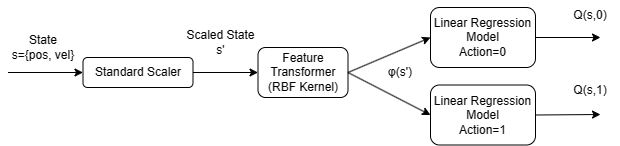

The diagram above was exported from draw.io. Its source (the exported page's mxGraphModel, read from the mxfile embedded in the PNG):
<mxGraphModel dx="1426" dy="785" grid="1" gridSize="10" guides="1" tooltips="1" connect="1" arrows="1" fold="1" page="1" pageScale="1" pageWidth="850" pageHeight="1100" math="1" shadow="0">
  <root>
    <mxCell id="0" />
    <mxCell id="1" parent="0" />
    <mxCell id="fShm1s5rmmUzK3Hb0c5q-5" style="edgeStyle=orthogonalEdgeStyle;rounded=0;orthogonalLoop=1;jettySize=auto;html=1;" parent="1" source="fShm1s5rmmUzK3Hb0c5q-1" target="fShm1s5rmmUzK3Hb0c5q-2" edge="1">
      <mxGeometry relative="1" as="geometry" />
    </mxCell>
    <mxCell id="fShm1s5rmmUzK3Hb0c5q-1" value="Standard Scaler" style="rounded=1;whiteSpace=wrap;html=1;" parent="1" vertex="1">
      <mxGeometry x="122.5" y="270" width="110" height="30" as="geometry" />
    </mxCell>
    <mxCell id="fShm1s5rmmUzK3Hb0c5q-2" value="Feature Transformer&lt;br&gt;(RBF Kernel)" style="rounded=1;whiteSpace=wrap;html=1;" parent="1" vertex="1">
      <mxGeometry x="297.5" y="260" width="90" height="50" as="geometry" />
    </mxCell>
    <mxCell id="fShm1s5rmmUzK3Hb0c5q-4" value="" style="endArrow=classic;html=1;rounded=0;entryX=0;entryY=0.5;entryDx=0;entryDy=0;" parent="1" target="fShm1s5rmmUzK3Hb0c5q-1" edge="1">
      <mxGeometry width="50" height="50" relative="1" as="geometry">
        <mxPoint x="47.5" y="285" as="sourcePoint" />
        <mxPoint x="407.5" y="415" as="targetPoint" />
      </mxGeometry>
    </mxCell>
    <mxCell id="fShm1s5rmmUzK3Hb0c5q-6" value="State&lt;br&gt;s={pos, vel}" style="text;html=1;strokeColor=none;fillColor=none;align=center;verticalAlign=middle;whiteSpace=wrap;rounded=0;" parent="1" vertex="1">
      <mxGeometry x="47.5" y="245" width="70" height="30" as="geometry" />
    </mxCell>
    <mxCell id="fShm1s5rmmUzK3Hb0c5q-7" value="Scaled State&lt;br&gt;s'" style="text;html=1;strokeColor=none;fillColor=none;align=center;verticalAlign=middle;whiteSpace=wrap;rounded=0;" parent="1" vertex="1">
      <mxGeometry x="222.5" y="240" width="75" height="30" as="geometry" />
    </mxCell>
    <mxCell id="fShm1s5rmmUzK3Hb0c5q-8" value="Linear Regression Model&lt;br&gt;Action=0" style="rounded=1;whiteSpace=wrap;html=1;" parent="1" vertex="1">
      <mxGeometry x="470" y="220" width="105" height="60" as="geometry" />
    </mxCell>
    <mxCell id="fShm1s5rmmUzK3Hb0c5q-10" value="φ(s')" style="text;html=1;strokeColor=none;fillColor=none;align=center;verticalAlign=middle;whiteSpace=wrap;rounded=0;" parent="1" vertex="1">
      <mxGeometry x="410" y="270" width="60" height="30" as="geometry" />
    </mxCell>
    <mxCell id="fShm1s5rmmUzK3Hb0c5q-11" value="Linear Regression Model&lt;br&gt;Action=1" style="rounded=1;whiteSpace=wrap;html=1;" parent="1" vertex="1">
      <mxGeometry x="470" y="297.5" width="105" height="60" as="geometry" />
    </mxCell>
    <mxCell id="fShm1s5rmmUzK3Hb0c5q-14" value="" style="endArrow=classic;html=1;rounded=0;entryX=0;entryY=0.5;entryDx=0;entryDy=0;exitX=1;exitY=0.5;exitDx=0;exitDy=0;" parent="1" source="fShm1s5rmmUzK3Hb0c5q-2" target="fShm1s5rmmUzK3Hb0c5q-11" edge="1">
      <mxGeometry width="50" height="50" relative="1" as="geometry">
        <mxPoint x="277.5" y="425" as="sourcePoint" />
        <mxPoint x="327.5" y="375" as="targetPoint" />
      </mxGeometry>
    </mxCell>
    <mxCell id="fShm1s5rmmUzK3Hb0c5q-15" value="" style="endArrow=classic;html=1;rounded=0;entryX=0;entryY=0.5;entryDx=0;entryDy=0;exitX=1;exitY=0.5;exitDx=0;exitDy=0;" parent="1" source="fShm1s5rmmUzK3Hb0c5q-2" target="fShm1s5rmmUzK3Hb0c5q-8" edge="1">
      <mxGeometry width="50" height="50" relative="1" as="geometry">
        <mxPoint x="277.5" y="425" as="sourcePoint" />
        <mxPoint x="327.5" y="375" as="targetPoint" />
      </mxGeometry>
    </mxCell>
    <mxCell id="fShm1s5rmmUzK3Hb0c5q-17" value="" style="endArrow=classic;html=1;rounded=0;exitX=1;exitY=0.5;exitDx=0;exitDy=0;" parent="1" source="fShm1s5rmmUzK3Hb0c5q-8" edge="1">
      <mxGeometry width="50" height="50" relative="1" as="geometry">
        <mxPoint x="320" y="70" as="sourcePoint" />
        <mxPoint x="640" y="250" as="targetPoint" />
      </mxGeometry>
    </mxCell>
    <mxCell id="fShm1s5rmmUzK3Hb0c5q-18" value="" style="endArrow=classic;html=1;rounded=0;exitX=1;exitY=0.5;exitDx=0;exitDy=0;" parent="1" edge="1">
      <mxGeometry width="50" height="50" relative="1" as="geometry">
        <mxPoint x="575" y="327.5" as="sourcePoint" />
        <mxPoint x="640" y="327" as="targetPoint" />
      </mxGeometry>
    </mxCell>
    <mxCell id="fShm1s5rmmUzK3Hb0c5q-20" value="Q(s,0)" style="text;html=1;strokeColor=none;fillColor=none;align=center;verticalAlign=middle;whiteSpace=wrap;rounded=0;" parent="1" vertex="1">
      <mxGeometry x="600" y="212.5" width="60" height="30" as="geometry" />
    </mxCell>
    <mxCell id="fShm1s5rmmUzK3Hb0c5q-21" value="Q(s,1)" style="text;html=1;strokeColor=none;fillColor=none;align=center;verticalAlign=middle;whiteSpace=wrap;rounded=0;" parent="1" vertex="1">
      <mxGeometry x="600" y="287.5" width="60" height="30" as="geometry" />
    </mxCell>
  </root>
</mxGraphModel>